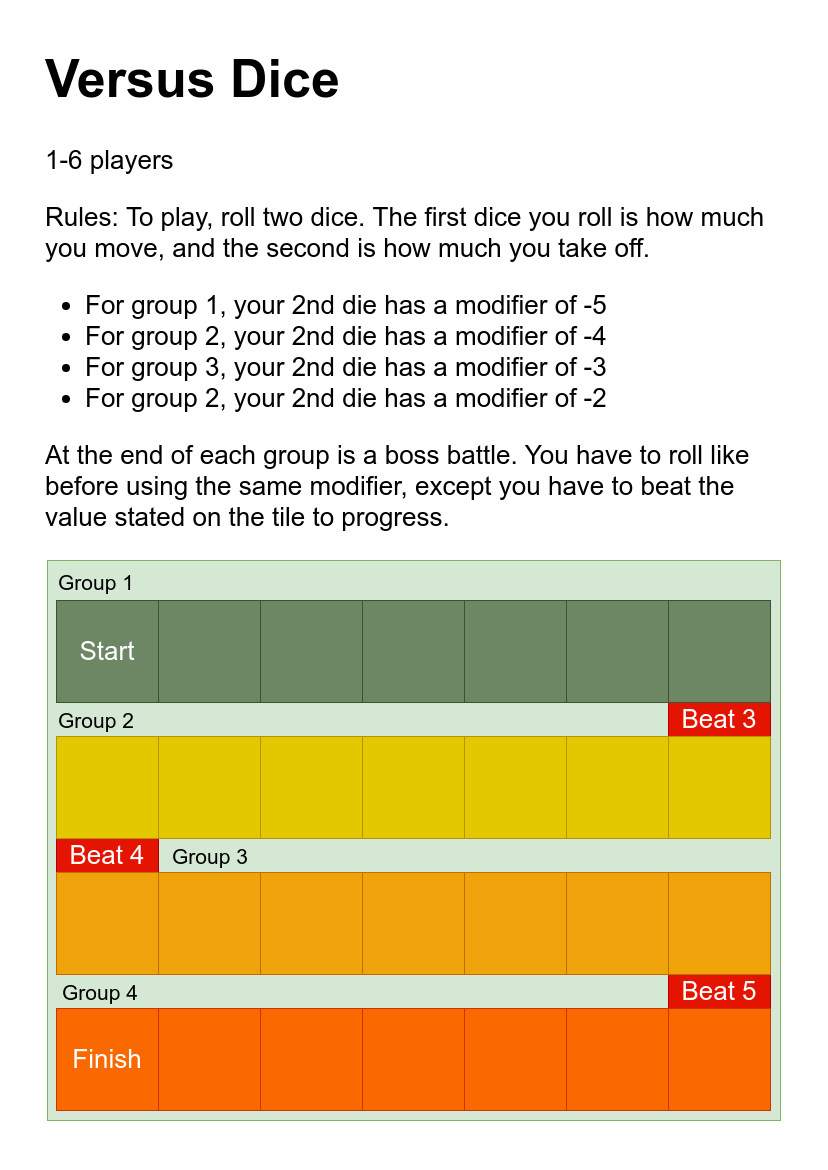

The diagram above was exported from draw.io. Its source (the exported page's mxGraphModel, read from the mxfile embedded in the PNG):
<mxGraphModel dx="903" dy="1005" grid="1" gridSize="10" guides="1" tooltips="1" connect="1" arrows="1" fold="1" page="1" pageScale="1" pageWidth="827" pageHeight="1169" math="0" shadow="0">
  <root>
    <mxCell id="0" />
    <mxCell id="1" parent="0" />
    <mxCell id="J2Iuy-f04exR8gnz4RE2-45" value="" style="rounded=0;whiteSpace=wrap;html=1;fontSize=26;strokeColor=none;" vertex="1" parent="1">
      <mxGeometry width="827" height="1169" as="geometry" />
    </mxCell>
    <mxCell id="J2Iuy-f04exR8gnz4RE2-39" value="" style="rounded=0;whiteSpace=wrap;html=1;fontSize=26;fillColor=#d5e8d4;strokeColor=#82b366;" vertex="1" parent="1">
      <mxGeometry x="47" y="560" width="733" height="560" as="geometry" />
    </mxCell>
    <mxCell id="J2Iuy-f04exR8gnz4RE2-13" value="Beat 3" style="rounded=0;whiteSpace=wrap;html=1;fontSize=26;fillColor=#e51400;strokeColor=#B20000;fontColor=#ffffff;" vertex="1" parent="1">
      <mxGeometry x="668" y="702" width="102.00000000000001" height="34" as="geometry" />
    </mxCell>
    <mxCell id="J2Iuy-f04exR8gnz4RE2-21" value="Beat 4" style="rounded=0;whiteSpace=wrap;html=1;fontSize=26;fillColor=#e51400;strokeColor=#B20000;fontColor=#ffffff;" vertex="1" parent="1">
      <mxGeometry x="56" y="838" width="102.00000000000001" height="34" as="geometry" />
    </mxCell>
    <mxCell id="J2Iuy-f04exR8gnz4RE2-29" value="Beat 5" style="rounded=0;whiteSpace=wrap;html=1;fontSize=26;fillColor=#e51400;strokeColor=#B20000;fontColor=#ffffff;" vertex="1" parent="1">
      <mxGeometry x="668" y="974" width="102.00000000000001" height="34" as="geometry" />
    </mxCell>
    <mxCell id="J2Iuy-f04exR8gnz4RE2-5" value="Start" style="rounded=0;whiteSpace=wrap;html=1;fontSize=26;fillColor=#6d8764;strokeColor=#3A5431;fontColor=#ffffff;" vertex="1" parent="1">
      <mxGeometry x="56" y="600" width="102.00000000000001" height="102.00000000000001" as="geometry" />
    </mxCell>
    <mxCell id="J2Iuy-f04exR8gnz4RE2-6" value="" style="rounded=0;whiteSpace=wrap;html=1;fontSize=26;fillColor=#6d8764;strokeColor=#3A5431;fontColor=#ffffff;" vertex="1" parent="1">
      <mxGeometry x="158" y="600" width="102.00000000000001" height="102.00000000000001" as="geometry" />
    </mxCell>
    <mxCell id="J2Iuy-f04exR8gnz4RE2-7" value="" style="rounded=0;whiteSpace=wrap;html=1;fontSize=26;fillColor=#6d8764;strokeColor=#3A5431;fontColor=#ffffff;" vertex="1" parent="1">
      <mxGeometry x="260" y="600" width="102.00000000000001" height="102.00000000000001" as="geometry" />
    </mxCell>
    <mxCell id="J2Iuy-f04exR8gnz4RE2-8" value="" style="rounded=0;whiteSpace=wrap;html=1;fontSize=26;fillColor=#6d8764;strokeColor=#3A5431;fontColor=#ffffff;" vertex="1" parent="1">
      <mxGeometry x="362" y="600" width="102.00000000000001" height="102.00000000000001" as="geometry" />
    </mxCell>
    <mxCell id="J2Iuy-f04exR8gnz4RE2-9" value="" style="rounded=0;whiteSpace=wrap;html=1;fontSize=26;fillColor=#6d8764;strokeColor=#3A5431;fontColor=#ffffff;" vertex="1" parent="1">
      <mxGeometry x="464.00000000000006" y="600" width="102.00000000000001" height="102.00000000000001" as="geometry" />
    </mxCell>
    <mxCell id="J2Iuy-f04exR8gnz4RE2-10" value="" style="rounded=0;whiteSpace=wrap;html=1;fontSize=26;fillColor=#6d8764;strokeColor=#3A5431;fontColor=#ffffff;" vertex="1" parent="1">
      <mxGeometry x="566" y="600" width="102.00000000000001" height="102.00000000000001" as="geometry" />
    </mxCell>
    <mxCell id="J2Iuy-f04exR8gnz4RE2-11" value="" style="rounded=0;whiteSpace=wrap;html=1;fontSize=26;fillColor=#6d8764;strokeColor=#3A5431;fontColor=#ffffff;" vertex="1" parent="1">
      <mxGeometry x="668" y="600" width="102.00000000000001" height="102.00000000000001" as="geometry" />
    </mxCell>
    <mxCell id="J2Iuy-f04exR8gnz4RE2-14" value="" style="rounded=0;whiteSpace=wrap;html=1;fontSize=26;fillColor=#e3c800;strokeColor=#B09500;fontColor=#ffffff;" vertex="1" parent="1">
      <mxGeometry x="56" y="736" width="102.00000000000001" height="102.00000000000001" as="geometry" />
    </mxCell>
    <mxCell id="J2Iuy-f04exR8gnz4RE2-15" value="" style="rounded=0;whiteSpace=wrap;html=1;fontSize=26;fillColor=#e3c800;strokeColor=#B09500;fontColor=#ffffff;" vertex="1" parent="1">
      <mxGeometry x="158" y="736" width="102.00000000000001" height="102.00000000000001" as="geometry" />
    </mxCell>
    <mxCell id="J2Iuy-f04exR8gnz4RE2-16" value="" style="rounded=0;whiteSpace=wrap;html=1;fontSize=26;fillColor=#e3c800;strokeColor=#B09500;fontColor=#ffffff;" vertex="1" parent="1">
      <mxGeometry x="260" y="736" width="102.00000000000001" height="102.00000000000001" as="geometry" />
    </mxCell>
    <mxCell id="J2Iuy-f04exR8gnz4RE2-17" value="" style="rounded=0;whiteSpace=wrap;html=1;fontSize=26;fillColor=#e3c800;strokeColor=#B09500;fontColor=#ffffff;" vertex="1" parent="1">
      <mxGeometry x="362" y="736" width="102.00000000000001" height="102.00000000000001" as="geometry" />
    </mxCell>
    <mxCell id="J2Iuy-f04exR8gnz4RE2-18" value="" style="rounded=0;whiteSpace=wrap;html=1;fontSize=26;fillColor=#e3c800;strokeColor=#B09500;fontColor=#ffffff;" vertex="1" parent="1">
      <mxGeometry x="464.00000000000006" y="736" width="102.00000000000001" height="102.00000000000001" as="geometry" />
    </mxCell>
    <mxCell id="J2Iuy-f04exR8gnz4RE2-19" value="" style="rounded=0;whiteSpace=wrap;html=1;fontSize=26;fillColor=#e3c800;strokeColor=#B09500;fontColor=#ffffff;" vertex="1" parent="1">
      <mxGeometry x="566" y="736" width="102.00000000000001" height="102.00000000000001" as="geometry" />
    </mxCell>
    <mxCell id="J2Iuy-f04exR8gnz4RE2-20" value="" style="rounded=0;whiteSpace=wrap;html=1;fontSize=26;fillColor=#e3c800;strokeColor=#B09500;fontColor=#ffffff;" vertex="1" parent="1">
      <mxGeometry x="668" y="736" width="102.00000000000001" height="102.00000000000001" as="geometry" />
    </mxCell>
    <mxCell id="J2Iuy-f04exR8gnz4RE2-22" value="" style="rounded=0;whiteSpace=wrap;html=1;fontSize=26;fillColor=#f0a30a;strokeColor=#BD7000;fontColor=#ffffff;" vertex="1" parent="1">
      <mxGeometry x="56" y="872" width="102.00000000000001" height="102.00000000000001" as="geometry" />
    </mxCell>
    <mxCell id="J2Iuy-f04exR8gnz4RE2-23" value="" style="rounded=0;whiteSpace=wrap;html=1;fontSize=26;fillColor=#f0a30a;strokeColor=#BD7000;fontColor=#ffffff;" vertex="1" parent="1">
      <mxGeometry x="158" y="872" width="102.00000000000001" height="102.00000000000001" as="geometry" />
    </mxCell>
    <mxCell id="J2Iuy-f04exR8gnz4RE2-24" value="" style="rounded=0;whiteSpace=wrap;html=1;fontSize=26;fillColor=#f0a30a;strokeColor=#BD7000;fontColor=#ffffff;" vertex="1" parent="1">
      <mxGeometry x="260" y="872" width="102.00000000000001" height="102.00000000000001" as="geometry" />
    </mxCell>
    <mxCell id="J2Iuy-f04exR8gnz4RE2-25" value="" style="rounded=0;whiteSpace=wrap;html=1;fontSize=26;fillColor=#f0a30a;strokeColor=#BD7000;fontColor=#ffffff;" vertex="1" parent="1">
      <mxGeometry x="362" y="872" width="102.00000000000001" height="102.00000000000001" as="geometry" />
    </mxCell>
    <mxCell id="J2Iuy-f04exR8gnz4RE2-26" value="" style="rounded=0;whiteSpace=wrap;html=1;fontSize=26;fillColor=#f0a30a;strokeColor=#BD7000;fontColor=#ffffff;" vertex="1" parent="1">
      <mxGeometry x="464.00000000000006" y="872" width="102.00000000000001" height="102.00000000000001" as="geometry" />
    </mxCell>
    <mxCell id="J2Iuy-f04exR8gnz4RE2-27" value="" style="rounded=0;whiteSpace=wrap;html=1;fontSize=26;fillColor=#f0a30a;strokeColor=#BD7000;fontColor=#ffffff;" vertex="1" parent="1">
      <mxGeometry x="566" y="872" width="102.00000000000001" height="102.00000000000001" as="geometry" />
    </mxCell>
    <mxCell id="J2Iuy-f04exR8gnz4RE2-28" value="" style="rounded=0;whiteSpace=wrap;html=1;fontSize=26;fillColor=#f0a30a;strokeColor=#BD7000;fontColor=#ffffff;" vertex="1" parent="1">
      <mxGeometry x="668" y="872" width="102.00000000000001" height="102.00000000000001" as="geometry" />
    </mxCell>
    <mxCell id="J2Iuy-f04exR8gnz4RE2-30" value="Finish" style="rounded=0;whiteSpace=wrap;html=1;fontSize=26;fillColor=#fa6800;strokeColor=#C73500;fontColor=#ffffff;" vertex="1" parent="1">
      <mxGeometry x="56" y="1008" width="102.00000000000001" height="102.00000000000001" as="geometry" />
    </mxCell>
    <mxCell id="J2Iuy-f04exR8gnz4RE2-31" value="" style="rounded=0;whiteSpace=wrap;html=1;fontSize=26;fillColor=#fa6800;strokeColor=#C73500;fontColor=#ffffff;" vertex="1" parent="1">
      <mxGeometry x="158" y="1008" width="102.00000000000001" height="102.00000000000001" as="geometry" />
    </mxCell>
    <mxCell id="J2Iuy-f04exR8gnz4RE2-32" value="" style="rounded=0;whiteSpace=wrap;html=1;fontSize=26;fillColor=#fa6800;strokeColor=#C73500;fontColor=#ffffff;" vertex="1" parent="1">
      <mxGeometry x="260" y="1008" width="102.00000000000001" height="102.00000000000001" as="geometry" />
    </mxCell>
    <mxCell id="J2Iuy-f04exR8gnz4RE2-33" value="" style="rounded=0;whiteSpace=wrap;html=1;fontSize=26;fillColor=#fa6800;strokeColor=#C73500;fontColor=#ffffff;" vertex="1" parent="1">
      <mxGeometry x="362" y="1008" width="102.00000000000001" height="102.00000000000001" as="geometry" />
    </mxCell>
    <mxCell id="J2Iuy-f04exR8gnz4RE2-34" value="" style="rounded=0;whiteSpace=wrap;html=1;fontSize=26;fillColor=#fa6800;strokeColor=#C73500;fontColor=#ffffff;" vertex="1" parent="1">
      <mxGeometry x="464.00000000000006" y="1008" width="102.00000000000001" height="102.00000000000001" as="geometry" />
    </mxCell>
    <mxCell id="J2Iuy-f04exR8gnz4RE2-35" value="" style="rounded=0;whiteSpace=wrap;html=1;fontSize=26;fillColor=#fa6800;strokeColor=#C73500;fontColor=#ffffff;" vertex="1" parent="1">
      <mxGeometry x="566" y="1008" width="102.00000000000001" height="102.00000000000001" as="geometry" />
    </mxCell>
    <mxCell id="J2Iuy-f04exR8gnz4RE2-36" value="" style="rounded=0;whiteSpace=wrap;html=1;fontSize=26;fillColor=#fa6800;strokeColor=#C73500;fontColor=#ffffff;" vertex="1" parent="1">
      <mxGeometry x="668" y="1008" width="102.00000000000001" height="102.00000000000001" as="geometry" />
    </mxCell>
    <mxCell id="J2Iuy-f04exR8gnz4RE2-40" value="&lt;font style=&quot;font-size: 21px&quot;&gt;Group 1&amp;nbsp;&lt;/font&gt;" style="text;html=1;strokeColor=none;fillColor=none;align=left;verticalAlign=middle;whiteSpace=wrap;rounded=0;fontSize=26;" vertex="1" parent="1">
      <mxGeometry x="56" y="571" width="130" height="20" as="geometry" />
    </mxCell>
    <mxCell id="J2Iuy-f04exR8gnz4RE2-41" value="&lt;font style=&quot;font-size: 21px&quot;&gt;Group 2&amp;nbsp;&lt;/font&gt;" style="text;html=1;strokeColor=none;fillColor=none;align=left;verticalAlign=middle;whiteSpace=wrap;rounded=0;fontSize=26;" vertex="1" parent="1">
      <mxGeometry x="56" y="709" width="130" height="20" as="geometry" />
    </mxCell>
    <mxCell id="J2Iuy-f04exR8gnz4RE2-42" value="&lt;font style=&quot;font-size: 21px&quot;&gt;Group 3&amp;nbsp;&lt;/font&gt;" style="text;html=1;strokeColor=none;fillColor=none;align=left;verticalAlign=middle;whiteSpace=wrap;rounded=0;fontSize=26;" vertex="1" parent="1">
      <mxGeometry x="170" y="845" width="130" height="20" as="geometry" />
    </mxCell>
    <mxCell id="J2Iuy-f04exR8gnz4RE2-43" value="&lt;font style=&quot;font-size: 21px&quot;&gt;Group 4&lt;br&gt;&lt;/font&gt;" style="text;html=1;strokeColor=none;fillColor=none;align=left;verticalAlign=middle;whiteSpace=wrap;rounded=0;fontSize=26;" vertex="1" parent="1">
      <mxGeometry x="60" y="981" width="130" height="20" as="geometry" />
    </mxCell>
    <mxCell id="J2Iuy-f04exR8gnz4RE2-44" value="&lt;h1&gt;Versus Dice&lt;/h1&gt;&lt;div&gt;1-6 players&lt;/div&gt;&lt;p&gt;Rules: To play, roll two dice. The first dice you roll is how much you move, and the second is how much you take off.&lt;/p&gt;&lt;p&gt;&lt;ul&gt;&lt;li&gt;For group 1, your 2nd die has a modifier of -5&lt;/li&gt;&lt;li&gt;For group 2, your 2nd die has a modifier of -4&lt;/li&gt;&lt;li&gt;For group 3, your 2nd die has a modifier of -3&lt;/li&gt;&lt;li&gt;For group 2, your 2nd die has a modifier of -2&lt;/li&gt;&lt;/ul&gt;&lt;div&gt;At the end of each group is a boss battle. You have to roll like before using the same modifier, except you have to beat the value stated on the tile to progress.&lt;/div&gt;&lt;/p&gt;" style="text;html=1;strokeColor=none;fillColor=none;spacing=5;spacingTop=-20;whiteSpace=wrap;overflow=hidden;rounded=0;fontSize=26;" vertex="1" parent="1">
      <mxGeometry x="40" y="23" width="750" height="510" as="geometry" />
    </mxCell>
  </root>
</mxGraphModel>